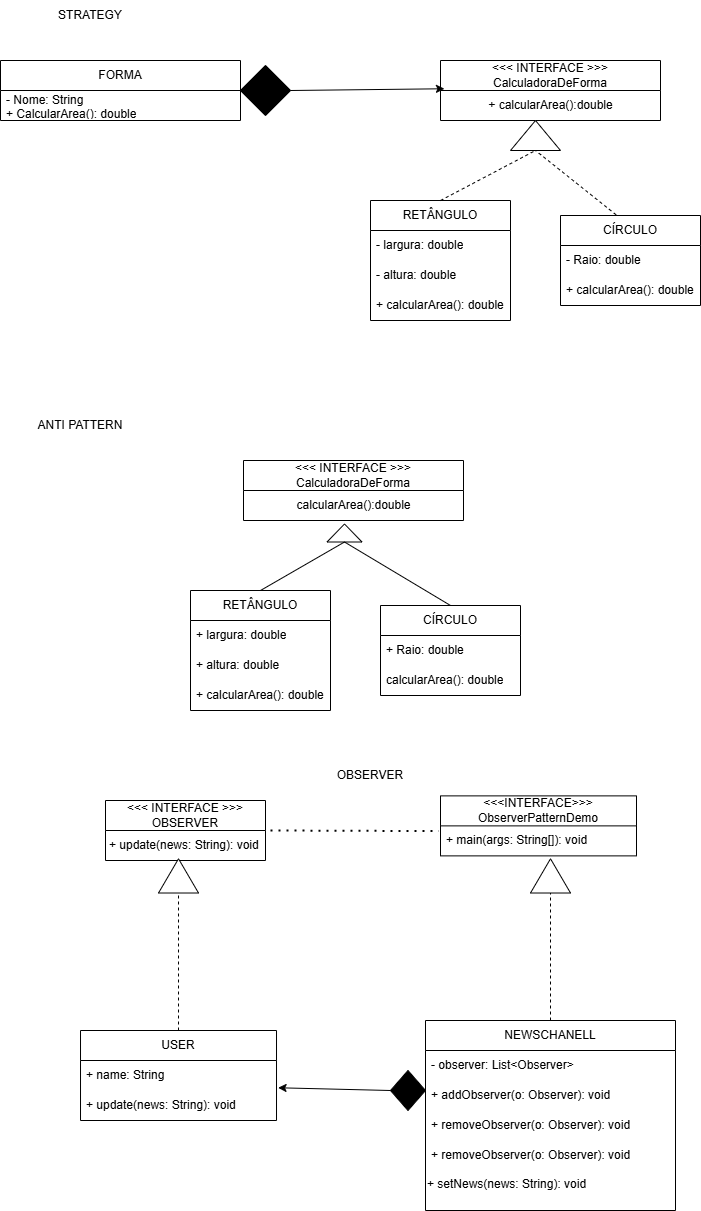

The diagram above was exported from draw.io. Its source (the exported page's mxGraphModel, read from the mxfile embedded in the PNG):
<mxGraphModel dx="1229" dy="497" grid="1" gridSize="10" guides="1" tooltips="1" connect="1" arrows="1" fold="1" page="1" pageScale="1" pageWidth="827" pageHeight="1169" math="0" shadow="0">
  <root>
    <mxCell id="0" />
    <mxCell id="1" parent="0" />
    <mxCell id="U4kaJComjHh2ZJb6bOlr-1" value="&lt;div&gt;&amp;lt;&amp;lt;&amp;lt; INTERFACE &amp;gt;&amp;gt;&amp;gt;&lt;/div&gt;CalculadoraDeForma" style="swimlane;fontStyle=0;childLayout=stackLayout;horizontal=1;startSize=30;horizontalStack=0;resizeParent=1;resizeParentMax=0;resizeLast=0;collapsible=1;marginBottom=0;whiteSpace=wrap;html=1;" vertex="1" parent="1">
      <mxGeometry x="500" y="80" width="220" height="60" as="geometry" />
    </mxCell>
    <mxCell id="U4kaJComjHh2ZJb6bOlr-27" value="+ calcularArea():double" style="text;html=1;align=center;verticalAlign=middle;resizable=0;points=[];autosize=1;strokeColor=none;fillColor=none;" vertex="1" parent="U4kaJComjHh2ZJb6bOlr-1">
      <mxGeometry y="30" width="220" height="30" as="geometry" />
    </mxCell>
    <mxCell id="U4kaJComjHh2ZJb6bOlr-5" value="FORMA" style="swimlane;fontStyle=0;childLayout=stackLayout;horizontal=1;startSize=30;horizontalStack=0;resizeParent=1;resizeParentMax=0;resizeLast=0;collapsible=1;marginBottom=0;whiteSpace=wrap;html=1;" vertex="1" parent="1">
      <mxGeometry x="60" y="80" width="240" height="60" as="geometry" />
    </mxCell>
    <mxCell id="U4kaJComjHh2ZJb6bOlr-7" value="&lt;div&gt;- Nome: String&lt;/div&gt;+ CalcularArea(): double" style="text;strokeColor=none;fillColor=none;align=left;verticalAlign=middle;spacingLeft=4;spacingRight=4;overflow=hidden;points=[[0,0.5],[1,0.5]];portConstraint=eastwest;rotatable=0;whiteSpace=wrap;html=1;" vertex="1" parent="U4kaJComjHh2ZJb6bOlr-5">
      <mxGeometry y="30" width="240" height="30" as="geometry" />
    </mxCell>
    <mxCell id="U4kaJComjHh2ZJb6bOlr-9" value="RETÂNGULO" style="swimlane;fontStyle=0;childLayout=stackLayout;horizontal=1;startSize=30;horizontalStack=0;resizeParent=1;resizeParentMax=0;resizeLast=0;collapsible=1;marginBottom=0;whiteSpace=wrap;html=1;" vertex="1" parent="1">
      <mxGeometry x="430" y="220" width="140" height="120" as="geometry" />
    </mxCell>
    <mxCell id="U4kaJComjHh2ZJb6bOlr-10" value="- largura: double" style="text;strokeColor=none;fillColor=none;align=left;verticalAlign=middle;spacingLeft=4;spacingRight=4;overflow=hidden;points=[[0,0.5],[1,0.5]];portConstraint=eastwest;rotatable=0;whiteSpace=wrap;html=1;" vertex="1" parent="U4kaJComjHh2ZJb6bOlr-9">
      <mxGeometry y="30" width="140" height="30" as="geometry" />
    </mxCell>
    <mxCell id="U4kaJComjHh2ZJb6bOlr-11" value="- altura: double" style="text;strokeColor=none;fillColor=none;align=left;verticalAlign=middle;spacingLeft=4;spacingRight=4;overflow=hidden;points=[[0,0.5],[1,0.5]];portConstraint=eastwest;rotatable=0;whiteSpace=wrap;html=1;" vertex="1" parent="U4kaJComjHh2ZJb6bOlr-9">
      <mxGeometry y="60" width="140" height="30" as="geometry" />
    </mxCell>
    <mxCell id="U4kaJComjHh2ZJb6bOlr-12" value="+ calcularArea(): double" style="text;strokeColor=none;fillColor=none;align=left;verticalAlign=middle;spacingLeft=4;spacingRight=4;overflow=hidden;points=[[0,0.5],[1,0.5]];portConstraint=eastwest;rotatable=0;whiteSpace=wrap;html=1;" vertex="1" parent="U4kaJComjHh2ZJb6bOlr-9">
      <mxGeometry y="90" width="140" height="30" as="geometry" />
    </mxCell>
    <mxCell id="U4kaJComjHh2ZJb6bOlr-13" value="CÍRCULO" style="swimlane;fontStyle=0;childLayout=stackLayout;horizontal=1;startSize=30;horizontalStack=0;resizeParent=1;resizeParentMax=0;resizeLast=0;collapsible=1;marginBottom=0;whiteSpace=wrap;html=1;" vertex="1" parent="1">
      <mxGeometry x="620" y="235" width="140" height="90" as="geometry" />
    </mxCell>
    <mxCell id="U4kaJComjHh2ZJb6bOlr-14" value="- Raio: double" style="text;strokeColor=none;fillColor=none;align=left;verticalAlign=middle;spacingLeft=4;spacingRight=4;overflow=hidden;points=[[0,0.5],[1,0.5]];portConstraint=eastwest;rotatable=0;whiteSpace=wrap;html=1;" vertex="1" parent="U4kaJComjHh2ZJb6bOlr-13">
      <mxGeometry y="30" width="140" height="30" as="geometry" />
    </mxCell>
    <mxCell id="U4kaJComjHh2ZJb6bOlr-15" value="+ calcularArea(): double" style="text;strokeColor=none;fillColor=none;align=left;verticalAlign=middle;spacingLeft=4;spacingRight=4;overflow=hidden;points=[[0,0.5],[1,0.5]];portConstraint=eastwest;rotatable=0;whiteSpace=wrap;html=1;" vertex="1" parent="U4kaJComjHh2ZJb6bOlr-13">
      <mxGeometry y="60" width="140" height="30" as="geometry" />
    </mxCell>
    <mxCell id="U4kaJComjHh2ZJb6bOlr-17" value="" style="triangle;whiteSpace=wrap;html=1;rotation=-90;" vertex="1" parent="1">
      <mxGeometry x="580" y="130" width="30" height="50" as="geometry" />
    </mxCell>
    <mxCell id="U4kaJComjHh2ZJb6bOlr-25" value="" style="endArrow=none;dashed=1;html=1;rounded=0;exitX=0.5;exitY=0;exitDx=0;exitDy=0;entryX=0;entryY=0.5;entryDx=0;entryDy=0;" edge="1" parent="1" source="U4kaJComjHh2ZJb6bOlr-9" target="U4kaJComjHh2ZJb6bOlr-17">
      <mxGeometry width="50" height="50" relative="1" as="geometry">
        <mxPoint x="370" y="290" as="sourcePoint" />
        <mxPoint x="420" y="240" as="targetPoint" />
      </mxGeometry>
    </mxCell>
    <mxCell id="U4kaJComjHh2ZJb6bOlr-26" value="" style="endArrow=none;dashed=1;html=1;rounded=0;entryX=0;entryY=0.5;entryDx=0;entryDy=0;exitX=0.397;exitY=-0.008;exitDx=0;exitDy=0;exitPerimeter=0;" edge="1" parent="1" source="U4kaJComjHh2ZJb6bOlr-13" target="U4kaJComjHh2ZJb6bOlr-17">
      <mxGeometry width="50" height="50" relative="1" as="geometry">
        <mxPoint x="610" y="290" as="sourcePoint" />
        <mxPoint x="660" y="240" as="targetPoint" />
      </mxGeometry>
    </mxCell>
    <mxCell id="U4kaJComjHh2ZJb6bOlr-28" value="" style="rhombus;whiteSpace=wrap;html=1;fillColor=#000000;" vertex="1" parent="1">
      <mxGeometry x="300" y="85" width="50" height="50" as="geometry" />
    </mxCell>
    <mxCell id="U4kaJComjHh2ZJb6bOlr-30" value="" style="endArrow=classic;html=1;rounded=0;exitX=1;exitY=0.5;exitDx=0;exitDy=0;entryX=0.018;entryY=-0.058;entryDx=0;entryDy=0;entryPerimeter=0;" edge="1" parent="1" source="U4kaJComjHh2ZJb6bOlr-28" target="U4kaJComjHh2ZJb6bOlr-27">
      <mxGeometry width="50" height="50" relative="1" as="geometry">
        <mxPoint x="360" y="120" as="sourcePoint" />
        <mxPoint x="410" y="70" as="targetPoint" />
      </mxGeometry>
    </mxCell>
    <mxCell id="U4kaJComjHh2ZJb6bOlr-32" value="STRATEGY" style="text;html=1;align=center;verticalAlign=middle;whiteSpace=wrap;rounded=0;" vertex="1" parent="1">
      <mxGeometry x="90" y="20" width="120" height="30" as="geometry" />
    </mxCell>
    <mxCell id="U4kaJComjHh2ZJb6bOlr-33" value="ANTI PATTERN" style="text;html=1;align=center;verticalAlign=middle;whiteSpace=wrap;rounded=0;" vertex="1" parent="1">
      <mxGeometry x="80" y="430" width="120" height="30" as="geometry" />
    </mxCell>
    <mxCell id="U4kaJComjHh2ZJb6bOlr-34" value="RETÂNGULO" style="swimlane;fontStyle=0;childLayout=stackLayout;horizontal=1;startSize=30;horizontalStack=0;resizeParent=1;resizeParentMax=0;resizeLast=0;collapsible=1;marginBottom=0;whiteSpace=wrap;html=1;" vertex="1" parent="1">
      <mxGeometry x="250" y="610" width="140" height="120" as="geometry" />
    </mxCell>
    <mxCell id="U4kaJComjHh2ZJb6bOlr-35" value="+ largura: double" style="text;strokeColor=none;fillColor=none;align=left;verticalAlign=middle;spacingLeft=4;spacingRight=4;overflow=hidden;points=[[0,0.5],[1,0.5]];portConstraint=eastwest;rotatable=0;whiteSpace=wrap;html=1;" vertex="1" parent="U4kaJComjHh2ZJb6bOlr-34">
      <mxGeometry y="30" width="140" height="30" as="geometry" />
    </mxCell>
    <mxCell id="U4kaJComjHh2ZJb6bOlr-36" value="+ altura: double" style="text;strokeColor=none;fillColor=none;align=left;verticalAlign=middle;spacingLeft=4;spacingRight=4;overflow=hidden;points=[[0,0.5],[1,0.5]];portConstraint=eastwest;rotatable=0;whiteSpace=wrap;html=1;" vertex="1" parent="U4kaJComjHh2ZJb6bOlr-34">
      <mxGeometry y="60" width="140" height="30" as="geometry" />
    </mxCell>
    <mxCell id="U4kaJComjHh2ZJb6bOlr-37" value="+ calcularArea(): double" style="text;strokeColor=none;fillColor=none;align=left;verticalAlign=middle;spacingLeft=4;spacingRight=4;overflow=hidden;points=[[0,0.5],[1,0.5]];portConstraint=eastwest;rotatable=0;whiteSpace=wrap;html=1;" vertex="1" parent="U4kaJComjHh2ZJb6bOlr-34">
      <mxGeometry y="90" width="140" height="30" as="geometry" />
    </mxCell>
    <mxCell id="U4kaJComjHh2ZJb6bOlr-38" value="CÍRCULO" style="swimlane;fontStyle=0;childLayout=stackLayout;horizontal=1;startSize=30;horizontalStack=0;resizeParent=1;resizeParentMax=0;resizeLast=0;collapsible=1;marginBottom=0;whiteSpace=wrap;html=1;" vertex="1" parent="1">
      <mxGeometry x="440" y="625" width="140" height="90" as="geometry" />
    </mxCell>
    <mxCell id="U4kaJComjHh2ZJb6bOlr-39" value="+ Raio: double" style="text;strokeColor=none;fillColor=none;align=left;verticalAlign=middle;spacingLeft=4;spacingRight=4;overflow=hidden;points=[[0,0.5],[1,0.5]];portConstraint=eastwest;rotatable=0;whiteSpace=wrap;html=1;" vertex="1" parent="U4kaJComjHh2ZJb6bOlr-38">
      <mxGeometry y="30" width="140" height="30" as="geometry" />
    </mxCell>
    <mxCell id="U4kaJComjHh2ZJb6bOlr-40" value="calcularArea(): double" style="text;strokeColor=none;fillColor=none;align=left;verticalAlign=middle;spacingLeft=4;spacingRight=4;overflow=hidden;points=[[0,0.5],[1,0.5]];portConstraint=eastwest;rotatable=0;whiteSpace=wrap;html=1;" vertex="1" parent="U4kaJComjHh2ZJb6bOlr-38">
      <mxGeometry y="60" width="140" height="30" as="geometry" />
    </mxCell>
    <mxCell id="U4kaJComjHh2ZJb6bOlr-41" value="&lt;div&gt;&amp;lt;&amp;lt;&amp;lt; INTERFACE &amp;gt;&amp;gt;&amp;gt;&lt;/div&gt;CalculadoraDeForma" style="swimlane;fontStyle=0;childLayout=stackLayout;horizontal=1;startSize=30;horizontalStack=0;resizeParent=1;resizeParentMax=0;resizeLast=0;collapsible=1;marginBottom=0;whiteSpace=wrap;html=1;" vertex="1" parent="1">
      <mxGeometry x="303" y="480" width="220" height="60" as="geometry" />
    </mxCell>
    <mxCell id="U4kaJComjHh2ZJb6bOlr-42" value="calcularArea():double" style="text;html=1;align=center;verticalAlign=middle;resizable=0;points=[];autosize=1;strokeColor=none;fillColor=none;" vertex="1" parent="U4kaJComjHh2ZJb6bOlr-41">
      <mxGeometry y="30" width="220" height="30" as="geometry" />
    </mxCell>
    <mxCell id="U4kaJComjHh2ZJb6bOlr-43" value="" style="triangle;whiteSpace=wrap;html=1;rotation=-90;" vertex="1" parent="1">
      <mxGeometry x="395" y="535" width="18" height="35" as="geometry" />
    </mxCell>
    <mxCell id="U4kaJComjHh2ZJb6bOlr-44" value="" style="endArrow=none;html=1;rounded=0;exitX=0.5;exitY=0;exitDx=0;exitDy=0;entryX=0;entryY=0.5;entryDx=0;entryDy=0;" edge="1" parent="1" source="U4kaJComjHh2ZJb6bOlr-34" target="U4kaJComjHh2ZJb6bOlr-43">
      <mxGeometry width="50" height="50" relative="1" as="geometry">
        <mxPoint x="190" y="640" as="sourcePoint" />
        <mxPoint x="240" y="590" as="targetPoint" />
      </mxGeometry>
    </mxCell>
    <mxCell id="U4kaJComjHh2ZJb6bOlr-45" value="" style="endArrow=none;html=1;rounded=0;exitX=0.5;exitY=0;exitDx=0;exitDy=0;entryX=0;entryY=0.5;entryDx=0;entryDy=0;" edge="1" parent="1" source="U4kaJComjHh2ZJb6bOlr-38" target="U4kaJComjHh2ZJb6bOlr-43">
      <mxGeometry width="50" height="50" relative="1" as="geometry">
        <mxPoint x="530" y="650" as="sourcePoint" />
        <mxPoint x="580" y="600" as="targetPoint" />
      </mxGeometry>
    </mxCell>
    <mxCell id="U4kaJComjHh2ZJb6bOlr-47" value="&lt;div&gt;&amp;lt;&amp;lt;&amp;lt; INTERFACE &amp;gt;&amp;gt;&amp;gt;&lt;/div&gt;OBSERVER" style="swimlane;fontStyle=0;childLayout=stackLayout;horizontal=1;startSize=30;horizontalStack=0;resizeParent=1;resizeParentMax=0;resizeLast=0;collapsible=1;marginBottom=0;whiteSpace=wrap;html=1;" vertex="1" parent="1">
      <mxGeometry x="165" y="820" width="160" height="60" as="geometry" />
    </mxCell>
    <mxCell id="U4kaJComjHh2ZJb6bOlr-48" value="+ update(news: String): void&amp;nbsp;" style="text;html=1;align=center;verticalAlign=middle;resizable=0;points=[];autosize=1;strokeColor=none;fillColor=none;" vertex="1" parent="U4kaJComjHh2ZJb6bOlr-47">
      <mxGeometry y="30" width="160" height="30" as="geometry" />
    </mxCell>
    <mxCell id="U4kaJComjHh2ZJb6bOlr-49" value="USER" style="swimlane;fontStyle=0;childLayout=stackLayout;horizontal=1;startSize=30;horizontalStack=0;resizeParent=1;resizeParentMax=0;resizeLast=0;collapsible=1;marginBottom=0;whiteSpace=wrap;html=1;" vertex="1" parent="1">
      <mxGeometry x="140.01" y="1050" width="196" height="90" as="geometry" />
    </mxCell>
    <mxCell id="U4kaJComjHh2ZJb6bOlr-50" value="+ name: String" style="text;strokeColor=none;fillColor=none;align=left;verticalAlign=middle;spacingLeft=4;spacingRight=4;overflow=hidden;points=[[0,0.5],[1,0.5]];portConstraint=eastwest;rotatable=0;whiteSpace=wrap;html=1;" vertex="1" parent="U4kaJComjHh2ZJb6bOlr-49">
      <mxGeometry y="30" width="196" height="30" as="geometry" />
    </mxCell>
    <mxCell id="U4kaJComjHh2ZJb6bOlr-51" value="&lt;span style=&quot;text-align: center; text-wrap-mode: nowrap;&quot;&gt;+ update(news: String): void&amp;nbsp;&lt;/span&gt;" style="text;strokeColor=none;fillColor=none;align=left;verticalAlign=middle;spacingLeft=4;spacingRight=4;overflow=hidden;points=[[0,0.5],[1,0.5]];portConstraint=eastwest;rotatable=0;whiteSpace=wrap;html=1;" vertex="1" parent="U4kaJComjHh2ZJb6bOlr-49">
      <mxGeometry y="60" width="196" height="30" as="geometry" />
    </mxCell>
    <mxCell id="U4kaJComjHh2ZJb6bOlr-54" value="NEWSCHANELL" style="swimlane;fontStyle=0;childLayout=stackLayout;horizontal=1;startSize=30;horizontalStack=0;resizeParent=1;resizeParentMax=0;resizeLast=0;collapsible=1;marginBottom=0;whiteSpace=wrap;html=1;" vertex="1" parent="1">
      <mxGeometry x="485" y="1040" width="250" height="190" as="geometry" />
    </mxCell>
    <mxCell id="U4kaJComjHh2ZJb6bOlr-55" value="- observer: List&amp;lt;Observer&amp;gt;" style="text;strokeColor=none;fillColor=none;align=left;verticalAlign=middle;spacingLeft=4;spacingRight=4;overflow=hidden;points=[[0,0.5],[1,0.5]];portConstraint=eastwest;rotatable=0;whiteSpace=wrap;html=1;" vertex="1" parent="U4kaJComjHh2ZJb6bOlr-54">
      <mxGeometry y="30" width="250" height="30" as="geometry" />
    </mxCell>
    <mxCell id="U4kaJComjHh2ZJb6bOlr-56" value="&lt;div style=&quot;text-align: center;&quot;&gt;&lt;span style=&quot;background-color: transparent; text-wrap-mode: nowrap;&quot;&gt;+ addObserver(o: Observer): void&lt;/span&gt;&lt;/div&gt;" style="text;strokeColor=none;fillColor=none;align=left;verticalAlign=middle;spacingLeft=4;spacingRight=4;overflow=hidden;points=[[0,0.5],[1,0.5]];portConstraint=eastwest;rotatable=0;whiteSpace=wrap;html=1;" vertex="1" parent="U4kaJComjHh2ZJb6bOlr-54">
      <mxGeometry y="60" width="250" height="30" as="geometry" />
    </mxCell>
    <mxCell id="U4kaJComjHh2ZJb6bOlr-57" value="+ removeObserver(o: Observer): void" style="text;strokeColor=none;fillColor=none;align=left;verticalAlign=middle;spacingLeft=4;spacingRight=4;overflow=hidden;points=[[0,0.5],[1,0.5]];portConstraint=eastwest;rotatable=0;whiteSpace=wrap;html=1;" vertex="1" parent="U4kaJComjHh2ZJb6bOlr-54">
      <mxGeometry y="90" width="250" height="30" as="geometry" />
    </mxCell>
    <mxCell id="U4kaJComjHh2ZJb6bOlr-58" value="+ removeObserver(o: Observer): void" style="text;strokeColor=none;fillColor=none;align=left;verticalAlign=middle;spacingLeft=4;spacingRight=4;overflow=hidden;points=[[0,0.5],[1,0.5]];portConstraint=eastwest;rotatable=0;whiteSpace=wrap;html=1;" vertex="1" parent="U4kaJComjHh2ZJb6bOlr-54">
      <mxGeometry y="120" width="250" height="30" as="geometry" />
    </mxCell>
    <mxCell id="U4kaJComjHh2ZJb6bOlr-59" value="+ setNews(news: String): void" style="text;whiteSpace=wrap;" vertex="1" parent="U4kaJComjHh2ZJb6bOlr-54">
      <mxGeometry y="150" width="250" height="40" as="geometry" />
    </mxCell>
    <mxCell id="U4kaJComjHh2ZJb6bOlr-60" value="&lt;div&gt;&amp;lt;&amp;lt;&amp;lt;INTERFACE&amp;gt;&amp;gt;&amp;gt;&lt;/div&gt;ObserverPatternDemo" style="swimlane;fontStyle=0;childLayout=stackLayout;horizontal=1;startSize=30;horizontalStack=0;resizeParent=1;resizeParentMax=0;resizeLast=0;collapsible=1;marginBottom=0;whiteSpace=wrap;html=1;" vertex="1" parent="1">
      <mxGeometry x="500" y="815.38" width="196" height="60" as="geometry" />
    </mxCell>
    <mxCell id="U4kaJComjHh2ZJb6bOlr-61" value="+ main(args: String[]): void" style="text;strokeColor=none;fillColor=none;align=left;verticalAlign=middle;spacingLeft=4;spacingRight=4;overflow=hidden;points=[[0,0.5],[1,0.5]];portConstraint=eastwest;rotatable=0;whiteSpace=wrap;html=1;" vertex="1" parent="U4kaJComjHh2ZJb6bOlr-60">
      <mxGeometry y="30" width="196" height="30" as="geometry" />
    </mxCell>
    <mxCell id="U4kaJComjHh2ZJb6bOlr-66" value="" style="endArrow=none;dashed=1;html=1;rounded=0;exitX=0.5;exitY=0;exitDx=0;exitDy=0;entryX=0;entryY=0.5;entryDx=0;entryDy=0;" edge="1" parent="1" source="U4kaJComjHh2ZJb6bOlr-49" target="U4kaJComjHh2ZJb6bOlr-71">
      <mxGeometry width="50" height="50" relative="1" as="geometry">
        <mxPoint x="230" y="1000" as="sourcePoint" />
        <mxPoint x="240" y="920" as="targetPoint" />
      </mxGeometry>
    </mxCell>
    <mxCell id="U4kaJComjHh2ZJb6bOlr-68" value="" style="endArrow=none;dashed=1;html=1;rounded=0;exitX=0.5;exitY=0;exitDx=0;exitDy=0;" edge="1" parent="1" source="U4kaJComjHh2ZJb6bOlr-54">
      <mxGeometry width="50" height="50" relative="1" as="geometry">
        <mxPoint x="594" y="969" as="sourcePoint" />
        <mxPoint x="610" y="910" as="targetPoint" />
      </mxGeometry>
    </mxCell>
    <mxCell id="U4kaJComjHh2ZJb6bOlr-70" value="" style="rhombus;whiteSpace=wrap;html=1;fillColor=light-dark(#000000,var(--ge-dark-color, #121212));" vertex="1" parent="1">
      <mxGeometry x="450" y="1090" width="35" height="40" as="geometry" />
    </mxCell>
    <mxCell id="U4kaJComjHh2ZJb6bOlr-71" value="" style="triangle;whiteSpace=wrap;html=1;rotation=-90;" vertex="1" parent="1">
      <mxGeometry x="220.88" y="875.38" width="34.25" height="40" as="geometry" />
    </mxCell>
    <mxCell id="U4kaJComjHh2ZJb6bOlr-73" value="" style="triangle;whiteSpace=wrap;html=1;rotation=-90;" vertex="1" parent="1">
      <mxGeometry x="592.88" y="875.38" width="34.25" height="40" as="geometry" />
    </mxCell>
    <mxCell id="U4kaJComjHh2ZJb6bOlr-76" value="OBSERVER" style="text;html=1;align=center;verticalAlign=middle;whiteSpace=wrap;rounded=0;" vertex="1" parent="1">
      <mxGeometry x="370" y="780" width="120" height="30" as="geometry" />
    </mxCell>
    <mxCell id="U4kaJComjHh2ZJb6bOlr-77" value="" style="endArrow=classic;html=1;rounded=0;exitX=0;exitY=0.5;exitDx=0;exitDy=0;entryX=1.008;entryY=0.909;entryDx=0;entryDy=0;entryPerimeter=0;" edge="1" parent="1" source="U4kaJComjHh2ZJb6bOlr-70" target="U4kaJComjHh2ZJb6bOlr-50">
      <mxGeometry width="50" height="50" relative="1" as="geometry">
        <mxPoint x="390" y="1100" as="sourcePoint" />
        <mxPoint x="440" y="1050" as="targetPoint" />
      </mxGeometry>
    </mxCell>
    <mxCell id="U4kaJComjHh2ZJb6bOlr-78" value="" style="endArrow=none;dashed=1;html=1;dashPattern=1 3;strokeWidth=2;rounded=0;entryX=-0.009;entryY=0.173;entryDx=0;entryDy=0;entryPerimeter=0;" edge="1" parent="1" target="U4kaJComjHh2ZJb6bOlr-61">
      <mxGeometry width="50" height="50" relative="1" as="geometry">
        <mxPoint x="330" y="850" as="sourcePoint" />
        <mxPoint x="380" y="800" as="targetPoint" />
      </mxGeometry>
    </mxCell>
  </root>
</mxGraphModel>